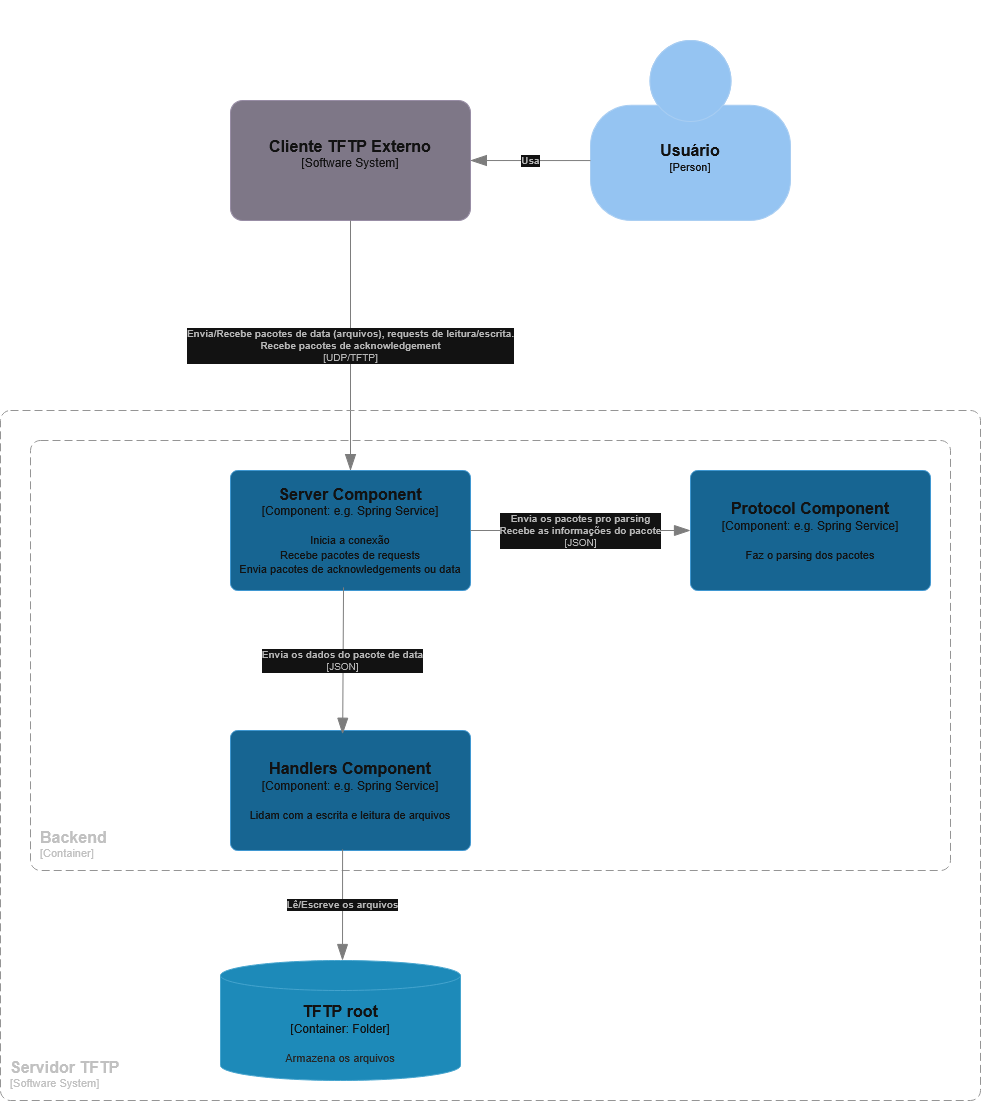

The diagram above was exported from draw.io. Its source (the exported page's mxGraphModel, read from the mxfile embedded in the PNG):
<mxGraphModel dx="2610" dy="974" grid="1" gridSize="10" guides="1" tooltips="1" connect="1" arrows="1" fold="1" page="1" pageScale="1" pageWidth="827" pageHeight="1169" math="0" shadow="0">
  <root>
    <mxCell id="vYnTPJ9Cca8KR7cn0Tbo-0" />
    <mxCell id="vYnTPJ9Cca8KR7cn0Tbo-1" parent="vYnTPJ9Cca8KR7cn0Tbo-0" />
    <object placeholders="1" c4Name="Cliente TFTP Externo" c4Type="Software System" c4Description="" label="&lt;font style=&quot;font-size: 16px&quot;&gt;&lt;b&gt;%c4Name%&lt;/b&gt;&lt;/font&gt;&lt;div&gt;[%c4Type%]&lt;/div&gt;&lt;br&gt;&lt;div&gt;&lt;font style=&quot;font-size: 11px&quot;&gt;&lt;font color=&quot;#cccccc&quot;&gt;%c4Description%&lt;/font&gt;&lt;/div&gt;" id="vYnTPJ9Cca8KR7cn0Tbo-2">
      <mxCell parent="vYnTPJ9Cca8KR7cn0Tbo-1" style="rounded=1;whiteSpace=wrap;html=1;labelBackgroundColor=none;fillColor=#8C8496;fontColor=#ffffff;align=center;arcSize=10;strokeColor=#736782;metaEdit=1;resizable=0;points=[[0.25,0,0],[0.5,0,0],[0.75,0,0],[1,0.25,0],[1,0.5,0],[1,0.75,0],[0.75,1,0],[0.5,1,0],[0.25,1,0],[0,0.75,0],[0,0.5,0],[0,0.25,0]];" vertex="1">
        <mxGeometry height="120" width="240" x="200" y="110" as="geometry" />
      </mxCell>
    </object>
    <object placeholders="1" c4Type="Relationship" c4Technology="UDP/TFTP" c4Description="Envia/Recebe pacotes de data (arquivos), requests de leitura/escrita.&#10;Recebe pacotes de acknowledgement" label="&lt;div style=&quot;text-align: left&quot;&gt;&lt;div style=&quot;text-align: center&quot;&gt;&lt;b&gt;%c4Description%&lt;/b&gt;&lt;/div&gt;&lt;div style=&quot;text-align: center&quot;&gt;[%c4Technology%]&lt;/div&gt;&lt;/div&gt;" id="vYnTPJ9Cca8KR7cn0Tbo-3">
      <mxCell edge="1" parent="vYnTPJ9Cca8KR7cn0Tbo-1" source="vYnTPJ9Cca8KR7cn0Tbo-2" style="endArrow=blockThin;html=1;fontSize=10;fontColor=#404040;strokeWidth=1;endFill=1;strokeColor=#828282;elbow=vertical;metaEdit=1;endSize=14;startSize=14;jumpStyle=arc;jumpSize=16;rounded=0;edgeStyle=orthogonalEdgeStyle;exitX=0.5;exitY=1;exitDx=0;exitDy=0;exitPerimeter=0;" target="CW35gw9D5oAHi0gTpq5i-2">
        <mxGeometry relative="1" width="240" as="geometry">
          <mxPoint x="260" y="270" as="sourcePoint" />
          <mxPoint x="320" y="380" as="targetPoint" />
        </mxGeometry>
      </mxCell>
    </object>
    <object placeholders="1" c4Name="Usuário" c4Type="Person" c4Description="" label="&lt;font style=&quot;font-size: 16px&quot;&gt;&lt;b&gt;%c4Name%&lt;/b&gt;&lt;/font&gt;&lt;div&gt;[%c4Type%]&lt;/div&gt;&lt;br&gt;&lt;div&gt;&lt;font style=&quot;font-size: 11px&quot;&gt;&lt;font color=&quot;#cccccc&quot;&gt;%c4Description%&lt;/font&gt;&lt;/div&gt;" id="vYnTPJ9Cca8KR7cn0Tbo-4">
      <mxCell parent="vYnTPJ9Cca8KR7cn0Tbo-1" style="html=1;fontSize=11;dashed=0;whiteSpace=wrap;fillColor=#083F75;strokeColor=#06315C;fontColor=#ffffff;shape=mxgraph.c4.person2;align=center;metaEdit=1;points=[[0.5,0,0],[1,0.5,0],[1,0.75,0],[0.75,1,0],[0.5,1,0],[0.25,1,0],[0,0.75,0],[0,0.5,0]];resizable=0;" vertex="1">
        <mxGeometry height="180" width="200" x="560" y="50" as="geometry" />
      </mxCell>
    </object>
    <object placeholders="1" c4Type="Relationship" c4Description="Usa" label="&lt;div style=&quot;text-align: left&quot;&gt;&lt;div style=&quot;text-align: center&quot;&gt;&lt;b&gt;%c4Description%&lt;/b&gt;&lt;/div&gt;" id="vYnTPJ9Cca8KR7cn0Tbo-5">
      <mxCell edge="1" parent="vYnTPJ9Cca8KR7cn0Tbo-1" source="vYnTPJ9Cca8KR7cn0Tbo-4" style="endArrow=blockThin;html=1;fontSize=10;fontColor=#404040;strokeWidth=1;endFill=1;strokeColor=#828282;elbow=vertical;metaEdit=1;endSize=14;startSize=14;jumpStyle=arc;jumpSize=16;rounded=0;edgeStyle=orthogonalEdgeStyle;exitX=0;exitY=0.667;exitDx=0;exitDy=0;exitPerimeter=0;" target="vYnTPJ9Cca8KR7cn0Tbo-2">
        <mxGeometry relative="1" width="240" as="geometry">
          <mxPoint x="390" y="250" as="sourcePoint" />
          <mxPoint x="630" y="250" as="targetPoint" />
        </mxGeometry>
      </mxCell>
    </object>
    <mxCell id="vYnTPJ9Cca8KR7cn0Tbo-6" parent="vYnTPJ9Cca8KR7cn0Tbo-1" style="text;html=1;whiteSpace=wrap;strokeColor=none;fillColor=none;align=center;verticalAlign=middle;rounded=0;" value="&lt;div&gt;&lt;font style=&quot;font-size: 24px;&quot;&gt;&lt;b&gt;Servidor&lt;/b&gt;&lt;/font&gt;&lt;/div&gt;&lt;div&gt;&lt;font style=&quot;font-size: 18px;&quot;&gt;Diagrama de Componentes&lt;/font&gt;&lt;/div&gt;" vertex="1">
      <mxGeometry height="80" width="360" x="234" y="10" as="geometry" />
    </mxCell>
    <object placeholders="1" c4Name="Servidor TFTP" c4Type="SystemScopeBoundary" c4Application="Software System" label="&lt;font style=&quot;font-size: 16px&quot;&gt;&lt;b&gt;&lt;div style=&quot;text-align: left&quot;&gt;%c4Name%&lt;/div&gt;&lt;/b&gt;&lt;/font&gt;&lt;div style=&quot;text-align: left&quot;&gt;[%c4Application%]&lt;/div&gt;" id="CW35gw9D5oAHi0gTpq5i-0">
      <mxCell parent="vYnTPJ9Cca8KR7cn0Tbo-1" style="rounded=1;fontSize=11;whiteSpace=wrap;html=1;dashed=1;arcSize=20;fillColor=none;strokeColor=#666666;fontColor=#333333;labelBackgroundColor=none;align=left;verticalAlign=bottom;labelBorderColor=none;spacingTop=0;spacing=10;dashPattern=8 4;metaEdit=1;rotatable=0;perimeter=rectanglePerimeter;noLabel=0;labelPadding=0;allowArrows=0;connectable=0;expand=0;recursiveResize=0;editable=1;pointerEvents=0;absoluteArcSize=1;points=[[0.25,0,0],[0.5,0,0],[0.75,0,0],[1,0.25,0],[1,0.5,0],[1,0.75,0],[0.75,1,0],[0.5,1,0],[0.25,1,0],[0,0.75,0],[0,0.5,0],[0,0.25,0]];" vertex="1">
        <mxGeometry height="690" width="980" x="-30" y="420" as="geometry" />
      </mxCell>
    </object>
    <object placeholders="1" c4Name="Backend" c4Type="ContainerScopeBoundary" c4Application="Container" label="&lt;font style=&quot;font-size: 16px&quot;&gt;&lt;b&gt;&lt;div style=&quot;text-align: left&quot;&gt;%c4Name%&lt;/div&gt;&lt;/b&gt;&lt;/font&gt;&lt;div style=&quot;text-align: left&quot;&gt;[%c4Application%]&lt;/div&gt;" id="CW35gw9D5oAHi0gTpq5i-1">
      <mxCell parent="vYnTPJ9Cca8KR7cn0Tbo-1" style="rounded=1;fontSize=11;whiteSpace=wrap;html=1;dashed=1;arcSize=20;fillColor=none;strokeColor=#666666;fontColor=#333333;labelBackgroundColor=none;align=left;verticalAlign=bottom;labelBorderColor=none;spacingTop=0;spacing=10;dashPattern=8 4;metaEdit=1;rotatable=0;perimeter=rectanglePerimeter;noLabel=0;labelPadding=0;allowArrows=0;connectable=0;expand=0;recursiveResize=0;editable=1;pointerEvents=0;absoluteArcSize=1;points=[[0.25,0,0],[0.5,0,0],[0.75,0,0],[1,0.25,0],[1,0.5,0],[1,0.75,0],[0.75,1,0],[0.5,1,0],[0.25,1,0],[0,0.75,0],[0,0.5,0],[0,0.25,0]];" vertex="1">
        <mxGeometry height="430" width="920" y="450" as="geometry" />
      </mxCell>
    </object>
    <object placeholders="1" c4Name="Server Component" c4Type="Component" c4Technology="e.g. Spring Service" c4Description="Inicia a conexão&#10;Recebe pacotes de requests&#10;Envia pacotes de acknowledgements ou data" label="&lt;font style=&quot;font-size: 16px&quot;&gt;&lt;b&gt;%c4Name%&lt;/b&gt;&lt;/font&gt;&lt;div&gt;[%c4Type%: %c4Technology%]&lt;/div&gt;&lt;br&gt;&lt;div&gt;&lt;font style=&quot;font-size: 11px&quot;&gt;%c4Description%&lt;/font&gt;&lt;/div&gt;" id="CW35gw9D5oAHi0gTpq5i-2">
      <mxCell parent="vYnTPJ9Cca8KR7cn0Tbo-1" style="rounded=1;whiteSpace=wrap;html=1;labelBackgroundColor=none;fillColor=#63BEF2;fontColor=#ffffff;align=center;arcSize=6;strokeColor=#2086C9;metaEdit=1;resizable=0;points=[[0.25,0,0],[0.5,0,0],[0.75,0,0],[1,0.25,0],[1,0.5,0],[1,0.75,0],[0.75,1,0],[0.5,1,0],[0.25,1,0],[0,0.75,0],[0,0.5,0],[0,0.25,0]];" vertex="1">
        <mxGeometry height="120" width="240" x="200" y="480" as="geometry" />
      </mxCell>
    </object>
    <object placeholders="1" c4Name="Protocol Component" c4Type="Component" c4Technology="e.g. Spring Service" c4Description="Faz o parsing dos pacotes" label="&lt;font style=&quot;font-size: 16px&quot;&gt;&lt;b&gt;%c4Name%&lt;/b&gt;&lt;/font&gt;&lt;div&gt;[%c4Type%: %c4Technology%]&lt;/div&gt;&lt;br&gt;&lt;div&gt;&lt;font style=&quot;font-size: 11px&quot;&gt;%c4Description%&lt;/font&gt;&lt;/div&gt;" id="uiQE70Y9pyOTtIS-QZKp-0">
      <mxCell parent="vYnTPJ9Cca8KR7cn0Tbo-1" style="rounded=1;whiteSpace=wrap;html=1;labelBackgroundColor=none;fillColor=#63BEF2;fontColor=#ffffff;align=center;arcSize=6;strokeColor=#2086C9;metaEdit=1;resizable=0;points=[[0.25,0,0],[0.5,0,0],[0.75,0,0],[1,0.25,0],[1,0.5,0],[1,0.75,0],[0.75,1,0],[0.5,1,0],[0.25,1,0],[0,0.75,0],[0,0.5,0],[0,0.25,0]];" vertex="1">
        <mxGeometry height="120" width="240" x="660" y="480" as="geometry" />
      </mxCell>
    </object>
    <object placeholders="1" c4Type="Relationship" c4Technology="JSON" c4Description="Envia os pacotes pro parsing&#10;Recebe as informações do pacote" label="&lt;div style=&quot;text-align: left&quot;&gt;&lt;div style=&quot;text-align: center&quot;&gt;&lt;b&gt;%c4Description%&lt;/b&gt;&lt;/div&gt;&lt;div style=&quot;text-align: center&quot;&gt;[%c4Technology%]&lt;/div&gt;&lt;/div&gt;" id="uiQE70Y9pyOTtIS-QZKp-3">
      <mxCell edge="1" parent="vYnTPJ9Cca8KR7cn0Tbo-1" source="CW35gw9D5oAHi0gTpq5i-2" style="endArrow=blockThin;html=1;fontSize=10;fontColor=#404040;strokeWidth=1;endFill=1;strokeColor=#828282;elbow=vertical;metaEdit=1;endSize=14;startSize=14;jumpStyle=arc;jumpSize=16;rounded=0;edgeStyle=orthogonalEdgeStyle;exitX=1;exitY=0.5;exitDx=0;exitDy=0;exitPerimeter=0;entryX=0;entryY=0.5;entryDx=0;entryDy=0;entryPerimeter=0;" target="uiQE70Y9pyOTtIS-QZKp-0">
        <mxGeometry relative="1" width="240" as="geometry">
          <mxPoint x="460" y="539.47" as="sourcePoint" />
          <mxPoint x="700" y="539.47" as="targetPoint" />
        </mxGeometry>
      </mxCell>
    </object>
    <object placeholders="1" c4Name="Handlers Component" c4Type="Component" c4Technology="e.g. Spring Service" c4Description="Lidam com a escrita e leitura de arquivos" label="&lt;font style=&quot;font-size: 16px&quot;&gt;&lt;b&gt;%c4Name%&lt;/b&gt;&lt;/font&gt;&lt;div&gt;[%c4Type%: %c4Technology%]&lt;/div&gt;&lt;br&gt;&lt;div&gt;&lt;font style=&quot;font-size: 11px&quot;&gt;%c4Description%&lt;/font&gt;&lt;/div&gt;" id="uiQE70Y9pyOTtIS-QZKp-4">
      <mxCell parent="vYnTPJ9Cca8KR7cn0Tbo-1" style="rounded=1;whiteSpace=wrap;html=1;labelBackgroundColor=none;fillColor=#63BEF2;fontColor=#ffffff;align=center;arcSize=6;strokeColor=#2086C9;metaEdit=1;resizable=0;points=[[0.25,0,0],[0.5,0,0],[0.75,0,0],[1,0.25,0],[1,0.5,0],[1,0.75,0],[0.75,1,0],[0.5,1,0],[0.25,1,0],[0,0.75,0],[0,0.5,0],[0,0.25,0]];" vertex="1">
        <mxGeometry height="120" width="240" x="200" y="740" as="geometry" />
      </mxCell>
    </object>
    <object placeholders="1" c4Type="Relationship" c4Technology="JSON" c4Description="Envia os dados do pacote de data" label="&lt;div style=&quot;text-align: left&quot;&gt;&lt;div style=&quot;text-align: center&quot;&gt;&lt;b&gt;%c4Description%&lt;/b&gt;&lt;/div&gt;&lt;div style=&quot;text-align: center&quot;&gt;[%c4Technology%]&lt;/div&gt;&lt;/div&gt;" id="uiQE70Y9pyOTtIS-QZKp-5">
      <mxCell edge="1" parent="vYnTPJ9Cca8KR7cn0Tbo-1" source="CW35gw9D5oAHi0gTpq5i-2" style="endArrow=blockThin;html=1;fontSize=10;fontColor=#404040;strokeWidth=1;endFill=1;strokeColor=#828282;elbow=vertical;metaEdit=1;endSize=14;startSize=14;jumpStyle=arc;jumpSize=16;rounded=0;edgeStyle=orthogonalEdgeStyle;exitX=0.471;exitY=0.974;exitDx=0;exitDy=0;exitPerimeter=0;entryX=0.467;entryY=0.031;entryDx=0;entryDy=0;entryPerimeter=0;" target="uiQE70Y9pyOTtIS-QZKp-4">
        <mxGeometry relative="1" width="240" as="geometry">
          <mxPoint x="290" y="660" as="sourcePoint" />
          <mxPoint x="530" y="660" as="targetPoint" />
        </mxGeometry>
      </mxCell>
    </object>
    <object placeholders="1" c4Name="TFTP root" c4Type="Container" c4Technology="Folder" c4Description="Armazena os arquivos" label="&lt;font style=&quot;font-size: 16px&quot;&gt;&lt;b&gt;%c4Name%&lt;/b&gt;&lt;/font&gt;&lt;div&gt;[%c4Type%:&amp;nbsp;%c4Technology%]&lt;/div&gt;&lt;br&gt;&lt;div&gt;&lt;font style=&quot;font-size: 11px&quot;&gt;&lt;font color=&quot;#E6E6E6&quot;&gt;%c4Description%&lt;/font&gt;&lt;/div&gt;" id="uiQE70Y9pyOTtIS-QZKp-6">
      <mxCell parent="vYnTPJ9Cca8KR7cn0Tbo-1" style="shape=cylinder3;size=15;whiteSpace=wrap;html=1;boundedLbl=1;rounded=0;labelBackgroundColor=none;fillColor=#23A2D9;fontSize=12;fontColor=#ffffff;align=center;strokeColor=#0E7DAD;metaEdit=1;points=[[0.5,0,0],[1,0.25,0],[1,0.5,0],[1,0.75,0],[0.5,1,0],[0,0.75,0],[0,0.5,0],[0,0.25,0]];resizable=0;" vertex="1">
        <mxGeometry height="120" width="240" x="190" y="970" as="geometry" />
      </mxCell>
    </object>
    <object placeholders="1" c4Type="Relationship" c4Description="Lê/Escreve os arquivos" label="&lt;div style=&quot;text-align: left&quot;&gt;&lt;div style=&quot;text-align: center&quot;&gt;&lt;b&gt;%c4Description%&lt;/b&gt;&lt;/div&gt;" id="I-s57jje4xFK3FfD4vxa-1">
      <mxCell edge="1" parent="vYnTPJ9Cca8KR7cn0Tbo-1" source="uiQE70Y9pyOTtIS-QZKp-4" style="endArrow=blockThin;html=1;fontSize=10;fontColor=#404040;strokeWidth=1;endFill=1;strokeColor=#828282;elbow=vertical;metaEdit=1;endSize=14;startSize=14;jumpStyle=arc;jumpSize=16;rounded=0;edgeStyle=orthogonalEdgeStyle;exitX=0.467;exitY=0.991;exitDx=0;exitDy=0;exitPerimeter=0;">
        <mxGeometry relative="1" width="240" as="geometry">
          <mxPoint x="260" y="910" as="sourcePoint" />
          <mxPoint x="312" y="970" as="targetPoint" />
        </mxGeometry>
      </mxCell>
    </object>
  </root>
</mxGraphModel>